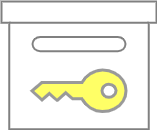

The diagram above was exported from draw.io. Its source (the exported page's mxGraphModel, read from the mxfile embedded in the PNG):
<mxGraphModel dx="1466" dy="2174" grid="1" gridSize="10" guides="1" tooltips="1" connect="1" arrows="1" fold="1" page="1" pageScale="1" pageWidth="827" pageHeight="1169" math="0" shadow="0">
  <root>
    <mxCell id="0" />
    <mxCell id="1" parent="0" />
    <mxCell id="2" value="" style="html=1;verticalLabelPosition=bottom;align=center;labelBackgroundColor=#ffffff;verticalAlign=top;strokeWidth=2;strokeColor=#808080;shadow=0;dashed=0;shape=mxgraph.ios7.icons.box;gradientColor=none;fillColor=none;" vertex="1" parent="1">
      <mxGeometry x="1290" y="-300" width="155" height="127.82" as="geometry" />
    </mxCell>
    <mxCell id="3" value="" style="sketch=0;pointerEvents=1;shadow=0;dashed=0;html=1;strokeColor=#999999;labelPosition=center;verticalLabelPosition=bottom;verticalAlign=top;outlineConnect=0;align=center;shape=mxgraph.office.security.key_permissions;fillColor=#FFFF66;labelBackgroundColor=#99FFFF;fontFamily=Open Sans;fontSource=https%3A%2F%2Ffonts.googleapis.com%2Fcss%3Ffamily%3DOpen%2BSans;fontSize=50;fontColor=#3333FF;fillStyle=solid;rotation=90;strokeWidth=3;" vertex="1" parent="1">
      <mxGeometry x="1346.7525821596244" y="-257.57020408163265" width="41.502347417840376" height="93.87755102040816" as="geometry" />
    </mxCell>
  </root>
</mxGraphModel>